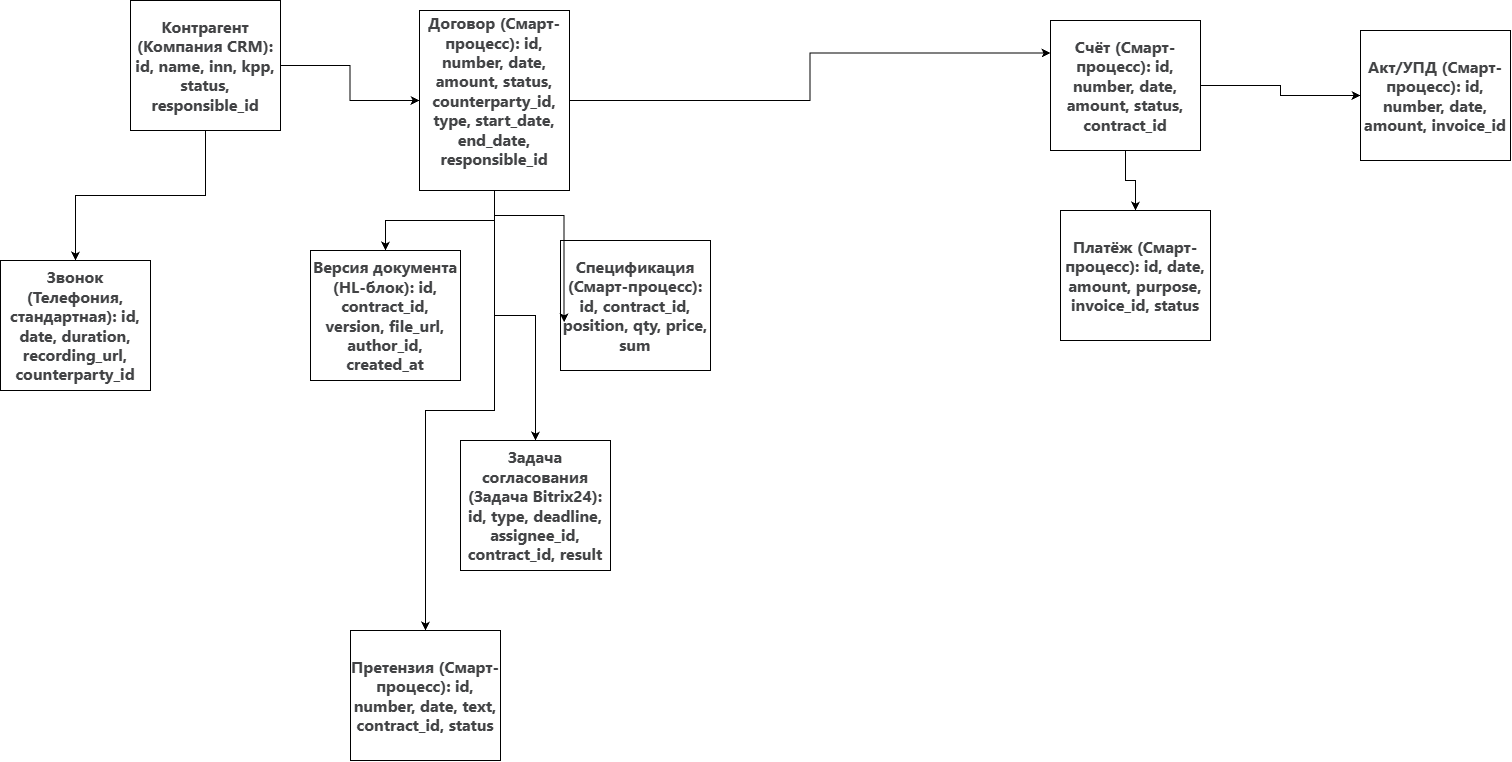

The diagram above was exported from draw.io. Its source (the exported page's mxGraphModel, read from the mxfile embedded in the PNG):
<mxGraphModel dx="3069" dy="1597" grid="1" gridSize="10" guides="1" tooltips="1" connect="1" arrows="1" fold="1" page="1" pageScale="1" pageWidth="827" pageHeight="1169" math="0" shadow="0">
  <root>
    <mxCell id="0" />
    <mxCell id="1" parent="0" />
    <mxCell id="bsRgXpeztjoa4quFXnli-20" edge="1" parent="1" source="bsRgXpeztjoa4quFXnli-1" style="edgeStyle=orthogonalEdgeStyle;rounded=0;orthogonalLoop=1;jettySize=auto;html=1;entryX=0;entryY=0.5;entryDx=0;entryDy=0;defaultLabelBackgroundColor=page;" target="bsRgXpeztjoa4quFXnli-11">
      <mxGeometry relative="1" as="geometry" />
    </mxCell>
    <mxCell id="bsRgXpeztjoa4quFXnli-29" edge="1" parent="1" source="bsRgXpeztjoa4quFXnli-1" style="edgeStyle=orthogonalEdgeStyle;rounded=0;orthogonalLoop=1;jettySize=auto;html=1;entryX=0.5;entryY=0;entryDx=0;entryDy=0;defaultLabelBackgroundColor=page;" target="bsRgXpeztjoa4quFXnli-19">
      <mxGeometry relative="1" as="geometry" />
    </mxCell>
    <mxCell id="bsRgXpeztjoa4quFXnli-1" parent="1" style="whiteSpace=wrap;html=1;align=center;" value="&lt;div style=&quot;text-align: center;&quot;&gt;&lt;font color=&quot;#424345&quot; face=&quot;quote-cjk-patch, Inter, system-ui, -apple-system, BlinkMacSystemFont, Segoe UI, Roboto, Oxygen, Ubuntu, Cantarell, Open Sans, Helvetica Neue, sans-serif&quot;&gt;&lt;span style=&quot;font-size: 16px;&quot;&gt;&lt;b&gt;Контрагент (Компания CRM): id, name, inn, kpp, status, responsible_id&lt;/b&gt;&lt;/span&gt;&lt;/font&gt;&lt;/div&gt;" vertex="1">
      <mxGeometry height="130" width="150" x="50" y="30" as="geometry" />
    </mxCell>
    <mxCell id="bsRgXpeztjoa4quFXnli-22" edge="1" parent="1" source="bsRgXpeztjoa4quFXnli-11" style="edgeStyle=orthogonalEdgeStyle;rounded=0;orthogonalLoop=1;jettySize=auto;html=1;defaultLabelBackgroundColor=page;entryX=0;entryY=0.25;entryDx=0;entryDy=0;" target="bsRgXpeztjoa4quFXnli-13">
      <mxGeometry relative="1" as="geometry">
        <mxPoint x="460" y="250" as="targetPoint" />
      </mxGeometry>
    </mxCell>
    <mxCell id="bsRgXpeztjoa4quFXnli-25" edge="1" parent="1" source="bsRgXpeztjoa4quFXnli-11" style="edgeStyle=orthogonalEdgeStyle;rounded=0;orthogonalLoop=1;jettySize=auto;html=1;exitX=0.5;exitY=1;exitDx=0;exitDy=0;defaultLabelBackgroundColor=page;" target="bsRgXpeztjoa4quFXnli-16">
      <mxGeometry relative="1" as="geometry" />
    </mxCell>
    <mxCell id="bsRgXpeztjoa4quFXnli-26" edge="1" parent="1" source="bsRgXpeztjoa4quFXnli-11" style="edgeStyle=orthogonalEdgeStyle;rounded=0;orthogonalLoop=1;jettySize=auto;html=1;defaultLabelBackgroundColor=page;entryX=0.5;entryY=0;entryDx=0;entryDy=0;" target="bsRgXpeztjoa4quFXnli-17">
      <mxGeometry relative="1" as="geometry">
        <mxPoint x="730" y="460" as="targetPoint" />
      </mxGeometry>
    </mxCell>
    <mxCell id="bsRgXpeztjoa4quFXnli-27" edge="1" parent="1" source="bsRgXpeztjoa4quFXnli-11" style="edgeStyle=orthogonalEdgeStyle;rounded=0;orthogonalLoop=1;jettySize=auto;html=1;entryX=0.5;entryY=0;entryDx=0;entryDy=0;defaultLabelBackgroundColor=page;" target="bsRgXpeztjoa4quFXnli-18">
      <mxGeometry relative="1" as="geometry" />
    </mxCell>
    <mxCell id="bsRgXpeztjoa4quFXnli-11" parent="1" style="whiteSpace=wrap;html=1;align=center;" value="&lt;div style=&quot;text-align: center;&quot;&gt;&lt;font color=&quot;#424345&quot; face=&quot;quote-cjk-patch, Inter, system-ui, -apple-system, BlinkMacSystemFont, Segoe UI, Roboto, Oxygen, Ubuntu, Cantarell, Open Sans, Helvetica Neue, sans-serif&quot;&gt;&lt;span style=&quot;font-size: 16px;&quot;&gt;&lt;b&gt;Договор (Смарт-процесс): id, number, date, amount, status, counterparty_id, type, start_date, end_date, responsible_id&lt;/b&gt;&lt;/span&gt;&lt;/font&gt;&lt;/div&gt;&lt;div style=&quot;text-align: center;&quot;&gt;&lt;font color=&quot;#424345&quot; face=&quot;quote-cjk-patch, Inter, system-ui, -apple-system, BlinkMacSystemFont, Segoe UI, Roboto, Oxygen, Ubuntu, Cantarell, Open Sans, Helvetica Neue, sans-serif&quot;&gt;&lt;span style=&quot;font-size: 16px;&quot;&gt;&lt;b&gt;&lt;br&gt;&lt;/b&gt;&lt;/span&gt;&lt;/font&gt;&lt;/div&gt;" vertex="1">
      <mxGeometry height="180" width="150" x="339" y="40" as="geometry" />
    </mxCell>
    <mxCell id="bsRgXpeztjoa4quFXnli-12" parent="1" style="whiteSpace=wrap;html=1;align=center;" value="&lt;div style=&quot;text-align: center;&quot;&gt;&lt;font color=&quot;#424345&quot; face=&quot;quote-cjk-patch, Inter, system-ui, -apple-system, BlinkMacSystemFont, Segoe UI, Roboto, Oxygen, Ubuntu, Cantarell, Open Sans, Helvetica Neue, sans-serif&quot;&gt;&lt;span style=&quot;font-size: 16px;&quot;&gt;&lt;b&gt;Спецификация (Смарт-процесс): id, contract_id, position, qty, price, sum&lt;/b&gt;&lt;/span&gt;&lt;/font&gt;&lt;/div&gt;" vertex="1">
      <mxGeometry height="130" width="150" x="480" y="270" as="geometry" />
    </mxCell>
    <mxCell id="bsRgXpeztjoa4quFXnli-23" edge="1" parent="1" source="bsRgXpeztjoa4quFXnli-13" style="edgeStyle=orthogonalEdgeStyle;rounded=0;orthogonalLoop=1;jettySize=auto;html=1;defaultLabelBackgroundColor=page;" target="bsRgXpeztjoa4quFXnli-14">
      <mxGeometry relative="1" as="geometry" />
    </mxCell>
    <mxCell id="bsRgXpeztjoa4quFXnli-24" edge="1" parent="1" source="bsRgXpeztjoa4quFXnli-13" style="edgeStyle=orthogonalEdgeStyle;rounded=0;orthogonalLoop=1;jettySize=auto;html=1;entryX=0.5;entryY=0;entryDx=0;entryDy=0;defaultLabelBackgroundColor=page;" target="bsRgXpeztjoa4quFXnli-15">
      <mxGeometry relative="1" as="geometry" />
    </mxCell>
    <mxCell id="bsRgXpeztjoa4quFXnli-13" parent="1" style="whiteSpace=wrap;html=1;align=center;" value="&lt;div style=&quot;text-align: center;&quot;&gt;&lt;font color=&quot;#424345&quot; face=&quot;quote-cjk-patch, Inter, system-ui, -apple-system, BlinkMacSystemFont, Segoe UI, Roboto, Oxygen, Ubuntu, Cantarell, Open Sans, Helvetica Neue, sans-serif&quot;&gt;&lt;span style=&quot;font-size: 16px;&quot;&gt;&lt;b&gt;Счёт (Смарт-процесс): id, number, date, amount, status, contract_id&lt;/b&gt;&lt;/span&gt;&lt;/font&gt;&lt;/div&gt;" vertex="1">
      <mxGeometry height="130" width="150" x="970" y="50" as="geometry" />
    </mxCell>
    <mxCell id="bsRgXpeztjoa4quFXnli-14" parent="1" style="whiteSpace=wrap;html=1;align=center;" value="&lt;div style=&quot;text-align: center;&quot;&gt;&lt;font color=&quot;#424345&quot; face=&quot;quote-cjk-patch, Inter, system-ui, -apple-system, BlinkMacSystemFont, Segoe UI, Roboto, Oxygen, Ubuntu, Cantarell, Open Sans, Helvetica Neue, sans-serif&quot;&gt;&lt;span style=&quot;font-size: 16px;&quot;&gt;&lt;b&gt;Акт/УПД (Смарт-процесс): id, number, date, amount, invoice_id&lt;/b&gt;&lt;/span&gt;&lt;/font&gt;&lt;/div&gt;" vertex="1">
      <mxGeometry height="130" width="150" x="1280" y="60" as="geometry" />
    </mxCell>
    <mxCell id="bsRgXpeztjoa4quFXnli-15" parent="1" style="whiteSpace=wrap;html=1;align=center;" value="&lt;div style=&quot;text-align: center;&quot;&gt;&lt;font color=&quot;#424345&quot; face=&quot;quote-cjk-patch, Inter, system-ui, -apple-system, BlinkMacSystemFont, Segoe UI, Roboto, Oxygen, Ubuntu, Cantarell, Open Sans, Helvetica Neue, sans-serif&quot;&gt;&lt;span style=&quot;font-size: 16px;&quot;&gt;&lt;b&gt;Платёж (Смарт-процесс): id, date, amount, purpose, invoice_id, status&lt;/b&gt;&lt;/span&gt;&lt;/font&gt;&lt;/div&gt;" vertex="1">
      <mxGeometry height="130" width="150" x="980" y="240" as="geometry" />
    </mxCell>
    <mxCell id="bsRgXpeztjoa4quFXnli-16" parent="1" style="whiteSpace=wrap;html=1;align=center;" value="&lt;div style=&quot;text-align: center;&quot;&gt;&lt;font color=&quot;#424345&quot; face=&quot;quote-cjk-patch, Inter, system-ui, -apple-system, BlinkMacSystemFont, Segoe UI, Roboto, Oxygen, Ubuntu, Cantarell, Open Sans, Helvetica Neue, sans-serif&quot;&gt;&lt;span style=&quot;font-size: 16px;&quot;&gt;&lt;b&gt;Претензия (Смарт-процесс): id, number, date, text, contract_id, status&lt;/b&gt;&lt;/span&gt;&lt;/font&gt;&lt;/div&gt;" vertex="1">
      <mxGeometry height="130" width="150" x="270" y="660" as="geometry" />
    </mxCell>
    <mxCell id="bsRgXpeztjoa4quFXnli-17" parent="1" style="whiteSpace=wrap;html=1;align=center;" value="&lt;div style=&quot;text-align: center;&quot;&gt;&lt;font color=&quot;#424345&quot; face=&quot;quote-cjk-patch, Inter, system-ui, -apple-system, BlinkMacSystemFont, Segoe UI, Roboto, Oxygen, Ubuntu, Cantarell, Open Sans, Helvetica Neue, sans-serif&quot;&gt;&lt;span style=&quot;font-size: 16px;&quot;&gt;&lt;b&gt;Задача согласования (Задача Bitrix24): id, type, deadline, assignee_id, contract_id, result&lt;/b&gt;&lt;/span&gt;&lt;/font&gt;&lt;/div&gt;" vertex="1">
      <mxGeometry height="130" width="150" x="380" y="470" as="geometry" />
    </mxCell>
    <mxCell id="bsRgXpeztjoa4quFXnli-18" parent="1" style="whiteSpace=wrap;html=1;align=center;" value="&lt;div style=&quot;text-align: center;&quot;&gt;&lt;font color=&quot;#424345&quot; face=&quot;quote-cjk-patch, Inter, system-ui, -apple-system, BlinkMacSystemFont, Segoe UI, Roboto, Oxygen, Ubuntu, Cantarell, Open Sans, Helvetica Neue, sans-serif&quot;&gt;&lt;span style=&quot;font-size: 16px;&quot;&gt;&lt;b&gt;Версия документа (HL-блок): id, contract_id, version, file_url, author_id, created_at&lt;/b&gt;&lt;/span&gt;&lt;/font&gt;&lt;/div&gt;" vertex="1">
      <mxGeometry height="130" width="150" x="230" y="280" as="geometry" />
    </mxCell>
    <mxCell id="bsRgXpeztjoa4quFXnli-19" parent="1" style="whiteSpace=wrap;html=1;align=center;" value="&lt;div style=&quot;text-align: center;&quot;&gt;&lt;font color=&quot;#424345&quot; face=&quot;quote-cjk-patch, Inter, system-ui, -apple-system, BlinkMacSystemFont, Segoe UI, Roboto, Oxygen, Ubuntu, Cantarell, Open Sans, Helvetica Neue, sans-serif&quot;&gt;&lt;span style=&quot;font-size: 16px;&quot;&gt;&lt;b&gt;Звонок (Телефония, стандартная): id, date, duration, recording_url, counterparty_id&lt;/b&gt;&lt;/span&gt;&lt;/font&gt;&lt;/div&gt;" vertex="1">
      <mxGeometry height="130" width="150" x="-80" y="290" as="geometry" />
    </mxCell>
    <mxCell id="bsRgXpeztjoa4quFXnli-21" edge="1" parent="1" source="bsRgXpeztjoa4quFXnli-11" style="edgeStyle=orthogonalEdgeStyle;rounded=0;orthogonalLoop=1;jettySize=auto;html=1;entryX=0.024;entryY=0.63;entryDx=0;entryDy=0;entryPerimeter=0;defaultLabelBackgroundColor=page;" target="bsRgXpeztjoa4quFXnli-12">
      <mxGeometry relative="1" as="geometry" />
    </mxCell>
  </root>
</mxGraphModel>